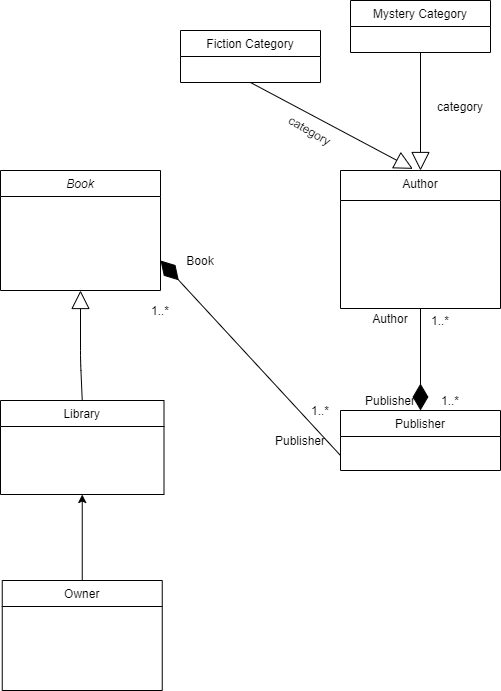

The diagram above was exported from draw.io. Its source (the exported page's mxGraphModel, read from the mxfile embedded in the PNG):
<mxGraphModel dx="1038" dy="523" grid="1" gridSize="10" guides="1" tooltips="1" connect="1" arrows="1" fold="1" page="1" pageScale="1" pageWidth="827" pageHeight="1169" math="0" shadow="0">
  <root>
    <mxCell id="WIyWlLk6GJQsqaUBKTNV-0" />
    <mxCell id="WIyWlLk6GJQsqaUBKTNV-1" parent="WIyWlLk6GJQsqaUBKTNV-0" />
    <mxCell id="zkfFHV4jXpPFQw0GAbJ--0" value="Book" style="swimlane;fontStyle=2;align=center;verticalAlign=top;childLayout=stackLayout;horizontal=1;startSize=26;horizontalStack=0;resizeParent=1;resizeLast=0;collapsible=1;marginBottom=0;rounded=0;shadow=0;strokeWidth=1;" parent="WIyWlLk6GJQsqaUBKTNV-1" vertex="1">
      <mxGeometry x="320" y="180" width="160" height="120" as="geometry">
        <mxRectangle x="230" y="140" width="160" height="26" as="alternateBounds" />
      </mxGeometry>
    </mxCell>
    <mxCell id="tphe6RJrLAcm1oHY2fzj-0" value="Library" style="swimlane;fontStyle=0;childLayout=stackLayout;horizontal=1;startSize=26;fillColor=none;horizontalStack=0;resizeParent=1;resizeParentMax=0;resizeLast=0;collapsible=1;marginBottom=0;" parent="WIyWlLk6GJQsqaUBKTNV-1" vertex="1">
      <mxGeometry x="320" y="410" width="163.5" height="94" as="geometry" />
    </mxCell>
    <mxCell id="zkfFHV4jXpPFQw0GAbJ--17" value="Author" style="swimlane;fontStyle=0;align=center;verticalAlign=top;childLayout=stackLayout;horizontal=1;startSize=30;horizontalStack=0;resizeParent=1;resizeLast=0;collapsible=1;marginBottom=0;rounded=0;shadow=0;strokeWidth=1;" parent="WIyWlLk6GJQsqaUBKTNV-1" vertex="1">
      <mxGeometry x="660" y="180" width="160" height="138" as="geometry">
        <mxRectangle x="550" y="140" width="160" height="26" as="alternateBounds" />
      </mxGeometry>
    </mxCell>
    <mxCell id="iUQATQTOdQftcFw30ghb-0" value="" style="endArrow=block;endSize=16;endFill=0;html=1;entryX=0.5;entryY=0;entryDx=0;entryDy=0;exitX=0.5;exitY=1;exitDx=0;exitDy=0;" edge="1" parent="WIyWlLk6GJQsqaUBKTNV-1" source="tphe6RJrLAcm1oHY2fzj-8" target="zkfFHV4jXpPFQw0GAbJ--17">
      <mxGeometry width="160" relative="1" as="geometry">
        <mxPoint x="190" y="350" as="sourcePoint" />
        <mxPoint x="320" y="300" as="targetPoint" />
      </mxGeometry>
    </mxCell>
    <mxCell id="iUQATQTOdQftcFw30ghb-1" value="" style="endArrow=block;endSize=16;endFill=0;html=1;entryX=0.452;entryY=-0.012;entryDx=0;entryDy=0;entryPerimeter=0;exitX=0.5;exitY=1;exitDx=0;exitDy=0;" edge="1" parent="WIyWlLk6GJQsqaUBKTNV-1" source="tphe6RJrLAcm1oHY2fzj-4" target="zkfFHV4jXpPFQw0GAbJ--17">
      <mxGeometry width="160" relative="1" as="geometry">
        <mxPoint x="580" y="100" as="sourcePoint" />
        <mxPoint x="750" y="142" as="targetPoint" />
      </mxGeometry>
    </mxCell>
    <mxCell id="iUQATQTOdQftcFw30ghb-2" value="" style="endArrow=block;endSize=16;endFill=0;html=1;entryX=0.5;entryY=1;entryDx=0;entryDy=0;exitX=0.5;exitY=0;exitDx=0;exitDy=0;" edge="1" parent="WIyWlLk6GJQsqaUBKTNV-1" source="tphe6RJrLAcm1oHY2fzj-0" target="zkfFHV4jXpPFQw0GAbJ--0">
      <mxGeometry width="160" relative="1" as="geometry">
        <mxPoint x="360" y="400" as="sourcePoint" />
        <mxPoint x="490" y="320" as="targetPoint" />
        <Array as="points">
          <mxPoint x="400" y="370" />
        </Array>
      </mxGeometry>
    </mxCell>
    <mxCell id="iUQATQTOdQftcFw30ghb-4" value="" style="endArrow=diamondThin;endFill=1;endSize=24;html=1;exitX=0;exitY=0.75;exitDx=0;exitDy=0;entryX=1;entryY=0.75;entryDx=0;entryDy=0;" edge="1" parent="WIyWlLk6GJQsqaUBKTNV-1" source="zkfFHV4jXpPFQw0GAbJ--13" target="zkfFHV4jXpPFQw0GAbJ--0">
      <mxGeometry width="160" relative="1" as="geometry">
        <mxPoint x="480" y="370" as="sourcePoint" />
        <mxPoint x="484" y="300" as="targetPoint" />
        <Array as="points" />
      </mxGeometry>
    </mxCell>
    <mxCell id="iUQATQTOdQftcFw30ghb-7" style="edgeStyle=orthogonalEdgeStyle;rounded=0;orthogonalLoop=1;jettySize=auto;html=1;exitX=0.5;exitY=0;exitDx=0;exitDy=0;entryX=0.5;entryY=1;entryDx=0;entryDy=0;" edge="1" parent="WIyWlLk6GJQsqaUBKTNV-1" source="zkfFHV4jXpPFQw0GAbJ--6" target="tphe6RJrLAcm1oHY2fzj-0">
      <mxGeometry relative="1" as="geometry" />
    </mxCell>
    <mxCell id="tphe6RJrLAcm1oHY2fzj-8" value="Mystery Category" style="swimlane;fontStyle=0;childLayout=stackLayout;horizontal=1;startSize=26;fillColor=none;horizontalStack=0;resizeParent=1;resizeParentMax=0;resizeLast=0;collapsible=1;marginBottom=0;" parent="WIyWlLk6GJQsqaUBKTNV-1" vertex="1">
      <mxGeometry x="670" y="10" width="140" height="52" as="geometry" />
    </mxCell>
    <mxCell id="tphe6RJrLAcm1oHY2fzj-4" value="Fiction Category" style="swimlane;fontStyle=0;childLayout=stackLayout;horizontal=1;startSize=26;fillColor=none;horizontalStack=0;resizeParent=1;resizeParentMax=0;resizeLast=0;collapsible=1;marginBottom=0;" parent="WIyWlLk6GJQsqaUBKTNV-1" vertex="1">
      <mxGeometry x="500" y="40" width="140" height="52" as="geometry" />
    </mxCell>
    <mxCell id="zkfFHV4jXpPFQw0GAbJ--6" value="Owner" style="swimlane;fontStyle=0;align=center;verticalAlign=top;childLayout=stackLayout;horizontal=1;startSize=26;horizontalStack=0;resizeParent=1;resizeLast=0;collapsible=1;marginBottom=0;rounded=0;shadow=0;strokeWidth=1;" parent="WIyWlLk6GJQsqaUBKTNV-1" vertex="1">
      <mxGeometry x="321.75" y="590" width="160" height="110" as="geometry">
        <mxRectangle x="130" y="380" width="160" height="26" as="alternateBounds" />
      </mxGeometry>
    </mxCell>
    <mxCell id="iUQATQTOdQftcFw30ghb-6" value="" style="endArrow=diamondThin;endFill=1;endSize=24;html=1;entryX=0.5;entryY=0;entryDx=0;entryDy=0;exitX=0.5;exitY=1;exitDx=0;exitDy=0;" edge="1" parent="WIyWlLk6GJQsqaUBKTNV-1" source="zkfFHV4jXpPFQw0GAbJ--17" target="zkfFHV4jXpPFQw0GAbJ--13">
      <mxGeometry width="160" relative="1" as="geometry">
        <mxPoint x="430" y="320" as="sourcePoint" />
        <mxPoint x="490" y="320" as="targetPoint" />
        <Array as="points" />
      </mxGeometry>
    </mxCell>
    <mxCell id="iUQATQTOdQftcFw30ghb-8" value="Author" style="text;html=1;strokeColor=none;fillColor=none;align=center;verticalAlign=middle;whiteSpace=wrap;rounded=0;" vertex="1" parent="WIyWlLk6GJQsqaUBKTNV-1">
      <mxGeometry x="690" y="318" width="40" height="20" as="geometry" />
    </mxCell>
    <mxCell id="zkfFHV4jXpPFQw0GAbJ--13" value="Publisher" style="swimlane;fontStyle=0;align=center;verticalAlign=top;childLayout=stackLayout;horizontal=1;startSize=26;horizontalStack=0;resizeParent=1;resizeLast=0;collapsible=1;marginBottom=0;rounded=0;shadow=0;strokeWidth=1;" parent="WIyWlLk6GJQsqaUBKTNV-1" vertex="1">
      <mxGeometry x="660" y="420" width="160" height="60" as="geometry">
        <mxRectangle x="340" y="380" width="170" height="26" as="alternateBounds" />
      </mxGeometry>
    </mxCell>
    <mxCell id="iUQATQTOdQftcFw30ghb-9" value="Publisher" style="text;html=1;strokeColor=none;fillColor=none;align=center;verticalAlign=middle;whiteSpace=wrap;rounded=0;" vertex="1" parent="WIyWlLk6GJQsqaUBKTNV-1">
      <mxGeometry x="690" y="400" width="40" height="20" as="geometry" />
    </mxCell>
    <mxCell id="iUQATQTOdQftcFw30ghb-10" value="1..*" style="text;html=1;strokeColor=none;fillColor=none;align=center;verticalAlign=middle;whiteSpace=wrap;rounded=0;" vertex="1" parent="WIyWlLk6GJQsqaUBKTNV-1">
      <mxGeometry x="740" y="320" width="40" height="20" as="geometry" />
    </mxCell>
    <mxCell id="iUQATQTOdQftcFw30ghb-11" value="1..*" style="text;html=1;strokeColor=none;fillColor=none;align=center;verticalAlign=middle;whiteSpace=wrap;rounded=0;" vertex="1" parent="WIyWlLk6GJQsqaUBKTNV-1">
      <mxGeometry x="750" y="400" width="40" height="20" as="geometry" />
    </mxCell>
    <mxCell id="iUQATQTOdQftcFw30ghb-12" value="category" style="text;html=1;strokeColor=none;fillColor=none;align=center;verticalAlign=middle;whiteSpace=wrap;rounded=0;rotation=30;" vertex="1" parent="WIyWlLk6GJQsqaUBKTNV-1">
      <mxGeometry x="610" y="130" width="40" height="20" as="geometry" />
    </mxCell>
    <mxCell id="iUQATQTOdQftcFw30ghb-14" value="category" style="text;html=1;strokeColor=none;fillColor=none;align=center;verticalAlign=middle;whiteSpace=wrap;rounded=0;" vertex="1" parent="WIyWlLk6GJQsqaUBKTNV-1">
      <mxGeometry x="760" y="106" width="40" height="20" as="geometry" />
    </mxCell>
    <mxCell id="iUQATQTOdQftcFw30ghb-15" value="Publisher" style="text;html=1;strokeColor=none;fillColor=none;align=center;verticalAlign=middle;whiteSpace=wrap;rounded=0;" vertex="1" parent="WIyWlLk6GJQsqaUBKTNV-1">
      <mxGeometry x="600" y="440" width="40" height="20" as="geometry" />
    </mxCell>
    <mxCell id="iUQATQTOdQftcFw30ghb-16" value="1..*" style="text;html=1;strokeColor=none;fillColor=none;align=center;verticalAlign=middle;whiteSpace=wrap;rounded=0;" vertex="1" parent="WIyWlLk6GJQsqaUBKTNV-1">
      <mxGeometry x="620" y="410" width="40" height="20" as="geometry" />
    </mxCell>
    <mxCell id="iUQATQTOdQftcFw30ghb-17" value="Book" style="text;html=1;strokeColor=none;fillColor=none;align=center;verticalAlign=middle;whiteSpace=wrap;rounded=0;" vertex="1" parent="WIyWlLk6GJQsqaUBKTNV-1">
      <mxGeometry x="500" y="260" width="40" height="20" as="geometry" />
    </mxCell>
    <mxCell id="iUQATQTOdQftcFw30ghb-18" value="1..*" style="text;html=1;strokeColor=none;fillColor=none;align=center;verticalAlign=middle;whiteSpace=wrap;rounded=0;" vertex="1" parent="WIyWlLk6GJQsqaUBKTNV-1">
      <mxGeometry x="460" y="310" width="40" height="20" as="geometry" />
    </mxCell>
  </root>
</mxGraphModel>